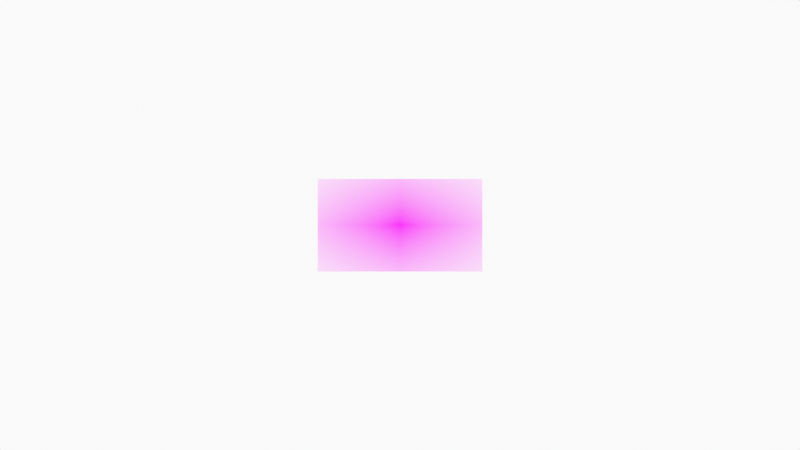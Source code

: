 # Source: 0130_fb_gm_pav_ka_wsw.blend  (saved by Blender 2.92.15; exported with 4.5.12 LTS)
import bpy
from mathutils import Matrix  # noqa: F401  (used for matrix-valued properties, if any)

bpy.ops.wm.read_factory_settings(use_empty=True)
scene = bpy.context.scene
scene.name = 'Scene'

# ---- collections
col_0130_tracing_fb_gm_pav_ka_wsw = bpy.data.collections.new('0130 tracing fb gm pav ka wsw'); scene.collection.children.link(col_0130_tracing_fb_gm_pav_ka_wsw)
col_0130_photo_and_camera = bpy.data.collections.new('0130 photo and camera'); scene.collection.children.link(col_0130_photo_and_camera)

# ---- images (referenced by path relative to the original .blend; pixels are not part of the script)
import os
ASSET_DIR = os.environ.get("B2B_ASSET_DIR", "")  # directory of the original .blend (textures are referenced by path, not embedded)
HERE = os.path.dirname(os.path.abspath(__file__))  # packed textures are extracted next to this script under _unpacked/

def load_image(name, relpath, width, height, colorspace="sRGB"):
    """Load a texture the original file referenced (path relative to the .blend, or extracted next to this script)."""
    p = next((c for c in (os.path.join(HERE, relpath), os.path.join(ASSET_DIR, relpath)) if relpath and os.path.exists(c)), "")
    if p:
        img = bpy.data.images.load(p, check_existing=True)
        img.name = name
    else:  # same state as the original file: an image datablock whose file is absent (Cycles renders it pink)
        img = bpy.data.images.new(name, width, height)
        img.source = "FILE"
        img.filepath = "//" + (relpath or name)
    img.colorspace_settings.name = colorspace
    return img
img_fb_gerard_morgan_pavilion_kiosks_above_from_w_s_west_jpg = load_image('fb gerard morgan pavilion kiosks above from w s west.jpg', 'fb gerard morgan pavilion kiosks above from w s west.jpg', 1024, 1024, 'sRGB')

# ---- materials (node trees are filled in below, after node groups)
mat_solid_stroke = bpy.data.materials.new('Solid Stroke')
mat_solid_stroke.use_transparent_shadow = False
mat_squares_stroke = bpy.data.materials.new('Squares Stroke')
mat_squares_stroke.use_transparent_shadow = False
mat_solid_fill = bpy.data.materials.new('Solid Fill')
mat_solid_fill.use_transparent_shadow = False
mat_dots_stroke = bpy.data.materials.new('Dots Stroke')
mat_dots_stroke.use_transparent_shadow = False
mat_material = bpy.data.materials.new('Material')
mat_material.use_transparent_shadow = False
mat_fb_gerard_morgan_pavilion_kiosks_above_from_w_s_west = bpy.data.materials.new('fb gerard morgan pavilion kiosks above from w s west')
mat_fb_gerard_morgan_pavilion_kiosks_above_from_w_s_west.surface_render_method = 'BLENDED'
mat_fb_gerard_morgan_pavilion_kiosks_above_from_w_s_west.blend_method = 'BLEND'
mat_fb_gerard_morgan_pavilion_kiosks_above_from_w_s_west.use_transparent_shadow = False

# ---- material node trees
mat_dots_stroke.use_nodes = True; mat_dots_stroke.node_tree.nodes.clear()
_N = mat_dots_stroke.node_tree.nodes; _L = mat_dots_stroke.node_tree.links
n0 = _N.new('ShaderNodeOutputMaterial'); n0.name = 'Material Output'; n0.location = (300, 300)
n1 = _N.new('ShaderNodeBsdfPrincipled'); n1.name = 'Principled BSDF'; n1.location = (10, 300)
n1.distribution = 'GGX'
n1.subsurface_method = 'BURLEY'
n1.inputs[2].default_value = 0.4
n1.inputs[3].default_value = 1.45
n1.inputs[27].default_value = (0.0, 0.0, 0.0, 1.0)
n1.inputs[28].default_value = 1.0
_L.new(n1.outputs[0], n0.inputs[0])
n0.is_active_output = True
mat_material.use_nodes = True; mat_material.node_tree.nodes.clear()
_N = mat_material.node_tree.nodes; _L = mat_material.node_tree.links
n0 = _N.new('ShaderNodeBsdfPrincipled'); n0.name = 'Principled BSDF'; n0.location = (10, 300)
n0.distribution = 'GGX'
n0.subsurface_method = 'BURLEY'
n0.inputs[3].default_value = 1.45
n0.inputs[27].default_value = (0.0, 0.0, 0.0, 1.0)
n0.inputs[28].default_value = 1.0
n1 = _N.new('ShaderNodeOutputMaterial'); n1.name = 'Material Output'; n1.location = (300, 300)
_L.new(n0.outputs[0], n1.inputs[0])
n1.is_active_output = True
mat_fb_gerard_morgan_pavilion_kiosks_above_from_w_s_west.use_nodes = True; mat_fb_gerard_morgan_pavilion_kiosks_above_from_w_s_west.node_tree.nodes.clear()
_N = mat_fb_gerard_morgan_pavilion_kiosks_above_from_w_s_west.node_tree.nodes; _L = mat_fb_gerard_morgan_pavilion_kiosks_above_from_w_s_west.node_tree.links
n0 = _N.new('ShaderNodeOutputMaterial'); n0.name = 'Material Output'; n0.location = (300, 300)
n1 = _N.new('ShaderNodeTexImage'); n1.name = 'Image Texture'; n1.location = (-200, 300)
n1.image = img_fb_gerard_morgan_pavilion_kiosks_above_from_w_s_west_jpg
n1.extension = 'CLIP'
n2 = _N.new('ShaderNodeBsdfPrincipled'); n2.name = 'Principled BSDF'; n2.location = (0, 300)
n2.distribution = 'GGX'
n2.subsurface_method = 'BURLEY'
n2.inputs[3].default_value = 1.45
n2.inputs[27].default_value = (0.0, 0.0, 0.0, 1.0)
n2.inputs[28].default_value = 1.0
_L.new(n1.outputs[0], n2.inputs[0])
_L.new(n1.outputs[1], n2.inputs[4])
_L.new(n2.outputs[0], n0.inputs[0])
n0.is_active_output = True

# ---- world
world_world = bpy.data.worlds.new('World'); scene.world = world_world
world_world.use_nodes = True; world_world.node_tree.nodes.clear()
_N = world_world.node_tree.nodes; _L = world_world.node_tree.links
n0 = _N.new('ShaderNodeOutputWorld'); n0.name = 'World Output'; n0.location = (300, 300)
n1 = _N.new('ShaderNodeBackground'); n1.name = 'Background'; n1.location = (10, 300)
n1.inputs[0].default_value = (0.9513, 0.9513, 0.9513, 1.0)
_L.new(n1.outputs[0], n0.inputs[0])
n0.is_active_output = True
world_world.color = (0.9513, 0.9513, 0.9513)
world_world.use_sun_shadow = False
world_world.sun_shadow_jitter_overblur = 0.0

# ---- cameras
cam_camera = bpy.data.cameras.new('Camera')
cam_camera.display_size = 2.0

# ---- meshes
me_fb_gerard_morgan_pavilion_kiosks_above_from_w_s_west = bpy.data.meshes.new('fb gerard morgan pavilion kiosks above from w s west')
me_fb_gerard_morgan_pavilion_kiosks_above_from_w_s_west.from_pydata([(-0.8889, -0.5, 0.0), (0.8889, -0.5, 0.0), (-0.8889, 0.5, 0.0), (0.8889, 0.5, 0.0)], [], [(0, 1, 3, 2)])
_uv = me_fb_gerard_morgan_pavilion_kiosks_above_from_w_s_west.uv_layers.new(name='UVMap')
_uv.uv.foreach_set('vector', [0.0, 0.0, 1.0, 0.0, 1.0, 1.0, 0.0, 1.0])
me_fb_gerard_morgan_pavilion_kiosks_above_from_w_s_west.materials.append(mat_fb_gerard_morgan_pavilion_kiosks_above_from_w_s_west)
me_fb_gerard_morgan_pavilion_kiosks_above_from_w_s_west.use_remesh_fix_poles = True
me_fb_gerard_morgan_pavilion_kiosks_above_from_w_s_west.use_remesh_preserve_attributes = False
me_fb_gerard_morgan_pavilion_kiosks_above_from_w_s_west.use_mirror_vertex_groups = False
me_fb_gerard_morgan_pavilion_kiosks_above_from_w_s_west.update()

# ---- objects
ob_stroke = bpy.data.objects.new('Stroke', None)
ob_camera = bpy.data.objects.new('Camera', cam_camera)
ob_fb_gerard_morgan_pavilion_kiosks_above_from_w_s_west = bpy.data.objects.new('fb gerard morgan pavilion kiosks above from w s west', me_fb_gerard_morgan_pavilion_kiosks_above_from_w_s_west)

# ---- transforms, parenting, visibility, modifiers, constraints
ob_stroke.location = (0.0, 0.0, 0.0)
ob_stroke.empty_display_size = 0.2
ob_stroke.empty_image_offset = (0.0, 0.0)
ob_stroke.empty_image_side = 'FRONT'
ob_stroke.color = (1.0, 0.004505, 0.0, 1.0)
ob_stroke.use_grease_pencil_lights = True
ob_stroke.show_in_front = True
ob_stroke.lineart.crease_threshold = 0.0
ob_camera.location = (0.0, -12.0, 0.0)
ob_camera.rotation_euler = (1.571, -0.0, -0.0)
ob_camera.empty_image_side = 'FRONT'
ob_camera.lineart.crease_threshold = 0.0
ob_fb_gerard_morgan_pavilion_kiosks_above_from_w_s_west.location = (0.0, 0.0, 0.0)
ob_fb_gerard_morgan_pavilion_kiosks_above_from_w_s_west.rotation_euler = (1.571, 0.0, 0.0)
ob_fb_gerard_morgan_pavilion_kiosks_above_from_w_s_west.lineart.crease_threshold = 0.0

# ---- collection membership
col_0130_tracing_fb_gm_pav_ka_wsw.objects.link(ob_stroke)
col_0130_photo_and_camera.objects.link(ob_camera)
col_0130_photo_and_camera.objects.link(ob_fb_gerard_morgan_pavilion_kiosks_above_from_w_s_west)

# ---- scene / render settings (as saved in the file)
scene.camera = ob_camera
scene.frame_start = 1; scene.frame_end = 250; scene.frame_set(1)
scene.render.engine = 'BLENDER_EEVEE_NEXT'
scene.cycles.use_denoising = False
scene.cycles.samples = 128
scene.cycles.sampling_pattern = 'TABULATED_SOBOL'
scene.cycles.use_adaptive_sampling = False
scene.cycles.use_light_tree = False
scene.view_settings.view_transform = 'Standard'
bpy.context.view_layer.update()
